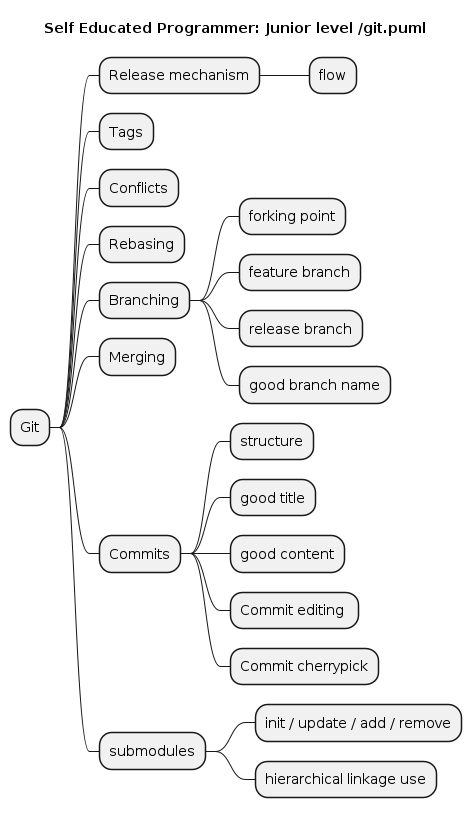

The diagram above was rendered by PlantUML. Its source (embedded in the PNG):
@startmindmap
title Self Educated Programmer: Junior level /git.puml

* Git
** Release mechanism
*** flow
** Tags
** Conflicts
** Rebasing
** Branching
*** forking point
*** feature branch
*** release branch
*** good branch name
** Merging
** Commits
*** structure
*** good title
*** good content
*** Commit editing 
*** Commit cherrypick
** submodules
*** init / update / add / remove
*** hierarchical linkage use
@endmindmap